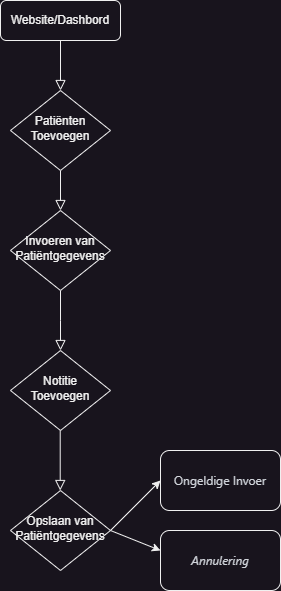

The diagram above was exported from draw.io. Its source (the exported page's mxGraphModel, read from the mxfile embedded in the PNG):
<mxGraphModel dx="1036" dy="654" grid="1" gridSize="10" guides="1" tooltips="1" connect="1" arrows="1" fold="1" page="1" pageScale="1" pageWidth="827" pageHeight="1169" math="0" shadow="0">
  <root>
    <mxCell id="WIyWlLk6GJQsqaUBKTNV-0" />
    <mxCell id="WIyWlLk6GJQsqaUBKTNV-1" parent="WIyWlLk6GJQsqaUBKTNV-0" />
    <mxCell id="WIyWlLk6GJQsqaUBKTNV-2" value="" style="rounded=0;html=1;jettySize=auto;orthogonalLoop=1;fontSize=11;endArrow=block;endFill=0;endSize=8;strokeWidth=1;shadow=0;labelBackgroundColor=none;edgeStyle=orthogonalEdgeStyle;" parent="WIyWlLk6GJQsqaUBKTNV-1" source="WIyWlLk6GJQsqaUBKTNV-3" target="WIyWlLk6GJQsqaUBKTNV-6" edge="1">
      <mxGeometry relative="1" as="geometry" />
    </mxCell>
    <mxCell id="WIyWlLk6GJQsqaUBKTNV-3" value="Website/Dashbord" style="rounded=1;whiteSpace=wrap;html=1;fontSize=12;glass=0;strokeWidth=1;shadow=0;" parent="WIyWlLk6GJQsqaUBKTNV-1" vertex="1">
      <mxGeometry x="160" y="80" width="120" height="40" as="geometry" />
    </mxCell>
    <mxCell id="WIyWlLk6GJQsqaUBKTNV-4" value="" style="rounded=0;html=1;jettySize=auto;orthogonalLoop=1;fontSize=11;endArrow=block;endFill=0;endSize=8;strokeWidth=1;shadow=0;labelBackgroundColor=none;edgeStyle=orthogonalEdgeStyle;" parent="WIyWlLk6GJQsqaUBKTNV-1" source="WIyWlLk6GJQsqaUBKTNV-6" target="WIyWlLk6GJQsqaUBKTNV-10" edge="1">
      <mxGeometry y="20" relative="1" as="geometry">
        <mxPoint as="offset" />
      </mxGeometry>
    </mxCell>
    <mxCell id="WIyWlLk6GJQsqaUBKTNV-6" value="Patiënten Toevoegen" style="rhombus;whiteSpace=wrap;html=1;shadow=0;fontFamily=Helvetica;fontSize=12;align=center;strokeWidth=1;spacing=6;spacingTop=-4;" parent="WIyWlLk6GJQsqaUBKTNV-1" vertex="1">
      <mxGeometry x="170" y="170" width="100" height="80" as="geometry" />
    </mxCell>
    <mxCell id="WIyWlLk6GJQsqaUBKTNV-8" value="" style="rounded=0;html=1;jettySize=auto;orthogonalLoop=1;fontSize=11;endArrow=block;endFill=0;endSize=8;strokeWidth=1;shadow=0;labelBackgroundColor=none;edgeStyle=orthogonalEdgeStyle;" parent="WIyWlLk6GJQsqaUBKTNV-1" source="WIyWlLk6GJQsqaUBKTNV-10" edge="1">
      <mxGeometry x="0.3333" y="20" relative="1" as="geometry">
        <mxPoint as="offset" />
        <mxPoint x="220" y="430" as="targetPoint" />
      </mxGeometry>
    </mxCell>
    <mxCell id="WIyWlLk6GJQsqaUBKTNV-10" value="Invoeren van Patiëntgegevens" style="rhombus;whiteSpace=wrap;html=1;shadow=0;fontFamily=Helvetica;fontSize=12;align=center;strokeWidth=1;spacing=6;spacingTop=-4;" parent="WIyWlLk6GJQsqaUBKTNV-1" vertex="1">
      <mxGeometry x="170" y="290" width="100" height="80" as="geometry" />
    </mxCell>
    <mxCell id="aouNRKzZpJiquktWnwk5-0" value="Notitie Toevoegen" style="rhombus;whiteSpace=wrap;html=1;shadow=0;fontFamily=Helvetica;fontSize=12;align=center;strokeWidth=1;spacing=6;spacingTop=-4;" vertex="1" parent="WIyWlLk6GJQsqaUBKTNV-1">
      <mxGeometry x="170" y="430" width="100" height="80" as="geometry" />
    </mxCell>
    <mxCell id="aouNRKzZpJiquktWnwk5-1" value="Opslaan van Patiëntgegevens" style="rhombus;whiteSpace=wrap;html=1;shadow=0;fontFamily=Helvetica;fontSize=12;align=center;strokeWidth=1;spacing=6;spacingTop=-4;" vertex="1" parent="WIyWlLk6GJQsqaUBKTNV-1">
      <mxGeometry x="170" y="570" width="100" height="80" as="geometry" />
    </mxCell>
    <mxCell id="aouNRKzZpJiquktWnwk5-2" value="" style="rounded=0;html=1;jettySize=auto;orthogonalLoop=1;fontSize=11;endArrow=block;endFill=0;endSize=8;strokeWidth=1;shadow=0;labelBackgroundColor=none;edgeStyle=orthogonalEdgeStyle;" edge="1" parent="WIyWlLk6GJQsqaUBKTNV-1">
      <mxGeometry x="0.3333" y="20" relative="1" as="geometry">
        <mxPoint as="offset" />
        <mxPoint x="219.71" y="510" as="sourcePoint" />
        <mxPoint x="219.71" y="570" as="targetPoint" />
      </mxGeometry>
    </mxCell>
    <mxCell id="aouNRKzZpJiquktWnwk5-3" value="" style="endArrow=classic;html=1;rounded=0;" edge="1" parent="WIyWlLk6GJQsqaUBKTNV-1">
      <mxGeometry width="50" height="50" relative="1" as="geometry">
        <mxPoint x="270" y="610" as="sourcePoint" />
        <mxPoint x="320" y="560" as="targetPoint" />
      </mxGeometry>
    </mxCell>
    <mxCell id="aouNRKzZpJiquktWnwk5-4" value="" style="endArrow=classic;html=1;rounded=0;" edge="1" parent="WIyWlLk6GJQsqaUBKTNV-1">
      <mxGeometry width="50" height="50" relative="1" as="geometry">
        <mxPoint x="270" y="610" as="sourcePoint" />
        <mxPoint x="320" y="630" as="targetPoint" />
      </mxGeometry>
    </mxCell>
    <mxCell id="aouNRKzZpJiquktWnwk5-5" value="&lt;font face=&quot;Söhne, ui-sans-serif, system-ui, -apple-system, Segoe UI, Roboto, Ubuntu, Cantarell, Noto Sans, sans-serif, Helvetica Neue, Arial, Apple Color Emoji, Segoe UI Emoji, Segoe UI Symbol, Noto Color Emoji&quot; color=&quot;#d1d5db&quot;&gt;Ongeldige Invoer&lt;/font&gt;" style="rounded=1;whiteSpace=wrap;html=1;align=center;" vertex="1" parent="WIyWlLk6GJQsqaUBKTNV-1">
      <mxGeometry x="320" y="530" width="120" height="60" as="geometry" />
    </mxCell>
    <mxCell id="aouNRKzZpJiquktWnwk5-6" value="&lt;div style=&quot;text-align: left;&quot;&gt;&lt;font face=&quot;Söhne, ui-sans-serif, system-ui, -apple-system, Segoe UI, Roboto, Ubuntu, Cantarell, Noto Sans, sans-serif, Helvetica Neue, Arial, Apple Color Emoji, Segoe UI Emoji, Segoe UI Symbol, Noto Color Emoji&quot; color=&quot;#d1d5db&quot;&gt;&lt;i&gt;Annulering&lt;/i&gt;&lt;/font&gt;&lt;/div&gt;" style="rounded=1;whiteSpace=wrap;html=1;" vertex="1" parent="WIyWlLk6GJQsqaUBKTNV-1">
      <mxGeometry x="320" y="610" width="120" height="60" as="geometry" />
    </mxCell>
  </root>
</mxGraphModel>